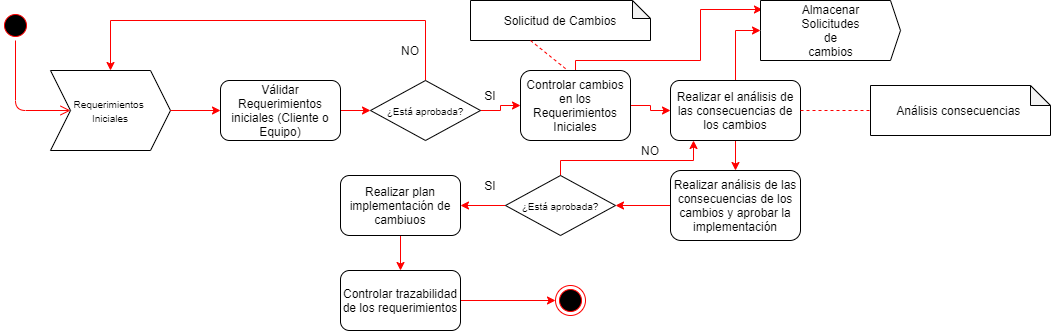

The diagram above was exported from draw.io. Its source (the exported page's mxGraphModel, read from the mxfile embedded in the PNG):
<mxGraphModel dx="1638" dy="724" grid="1" gridSize="10" guides="1" tooltips="1" connect="1" arrows="1" fold="1" page="1" pageScale="1" pageWidth="1169" pageHeight="827" math="0" shadow="0">
  <root>
    <mxCell id="0" />
    <mxCell id="1" parent="0" />
    <mxCell id="Ts01T_EoPXJJQu_eaH9a-3" value="" style="ellipse;html=1;shape=startState;fillColor=#000000;strokeColor=#ff0000;" parent="1" vertex="1">
      <mxGeometry y="80" width="30" height="30" as="geometry" />
    </mxCell>
    <mxCell id="Ts01T_EoPXJJQu_eaH9a-4" value="" style="edgeStyle=orthogonalEdgeStyle;html=1;verticalAlign=bottom;endArrow=open;endSize=8;strokeColor=#ff0000;entryX=0;entryY=0.5;entryDx=0;entryDy=0;" parent="1" source="Ts01T_EoPXJJQu_eaH9a-3" target="Ts01T_EoPXJJQu_eaH9a-5" edge="1">
      <mxGeometry relative="1" as="geometry">
        <mxPoint x="15" y="170" as="targetPoint" />
        <Array as="points">
          <mxPoint x="15" y="180" />
        </Array>
      </mxGeometry>
    </mxCell>
    <mxCell id="Ts01T_EoPXJJQu_eaH9a-5" value="&lt;font style=&quot;font-size: 10px&quot;&gt;Requerimientos &lt;br&gt;Iniciales&lt;/font&gt;" style="shape=step;perimeter=stepPerimeter;whiteSpace=wrap;html=1;fixedSize=1;" parent="1" vertex="1">
      <mxGeometry x="50" y="140" width="120" height="80" as="geometry" />
    </mxCell>
    <mxCell id="MwW6a7bvPu2MpB7nbUIg-2" style="edgeStyle=orthogonalEdgeStyle;rounded=0;orthogonalLoop=1;jettySize=auto;html=1;exitX=1;exitY=0.5;exitDx=0;exitDy=0;strokeColor=#FF0000;" edge="1" parent="1" source="Ts01T_EoPXJJQu_eaH9a-8" target="MwW6a7bvPu2MpB7nbUIg-1">
      <mxGeometry relative="1" as="geometry" />
    </mxCell>
    <mxCell id="Ts01T_EoPXJJQu_eaH9a-8" value="Válidar Requerimientos iniciales (Cliente o Equipo)" style="rounded=1;whiteSpace=wrap;html=1;" parent="1" vertex="1">
      <mxGeometry x="220" y="150" width="120" height="60" as="geometry" />
    </mxCell>
    <mxCell id="Ts01T_EoPXJJQu_eaH9a-10" value="" style="endArrow=classic;html=1;exitX=1;exitY=0.5;exitDx=0;exitDy=0;entryX=0;entryY=0.5;entryDx=0;entryDy=0;strokeColor=#FF0000;" parent="1" source="Ts01T_EoPXJJQu_eaH9a-5" target="Ts01T_EoPXJJQu_eaH9a-8" edge="1">
      <mxGeometry width="50" height="50" relative="1" as="geometry">
        <mxPoint x="170" y="200" as="sourcePoint" />
        <mxPoint x="220" y="150" as="targetPoint" />
      </mxGeometry>
    </mxCell>
    <mxCell id="MwW6a7bvPu2MpB7nbUIg-5" value="" style="edgeStyle=orthogonalEdgeStyle;rounded=0;orthogonalLoop=1;jettySize=auto;html=1;strokeColor=#FF0000;" edge="1" parent="1" source="MwW6a7bvPu2MpB7nbUIg-1" target="MwW6a7bvPu2MpB7nbUIg-3">
      <mxGeometry relative="1" as="geometry" />
    </mxCell>
    <mxCell id="MwW6a7bvPu2MpB7nbUIg-11" style="edgeStyle=orthogonalEdgeStyle;rounded=0;orthogonalLoop=1;jettySize=auto;html=1;exitX=0.5;exitY=0;exitDx=0;exitDy=0;entryX=0.5;entryY=0;entryDx=0;entryDy=0;strokeColor=#FF0000;" edge="1" parent="1" source="MwW6a7bvPu2MpB7nbUIg-1" target="Ts01T_EoPXJJQu_eaH9a-5">
      <mxGeometry relative="1" as="geometry">
        <Array as="points">
          <mxPoint x="425" y="90" />
          <mxPoint x="110" y="90" />
        </Array>
      </mxGeometry>
    </mxCell>
    <mxCell id="MwW6a7bvPu2MpB7nbUIg-1" value="&lt;font style=&quot;font-size: 10px&quot;&gt;¿Está aprobada?&lt;/font&gt;" style="rhombus;whiteSpace=wrap;html=1;" vertex="1" parent="1">
      <mxGeometry x="370" y="150" width="110" height="60" as="geometry" />
    </mxCell>
    <mxCell id="MwW6a7bvPu2MpB7nbUIg-20" style="edgeStyle=orthogonalEdgeStyle;rounded=0;orthogonalLoop=1;jettySize=auto;html=1;entryX=0;entryY=0.5;entryDx=0;entryDy=0;strokeColor=#FF0000;" edge="1" parent="1" source="MwW6a7bvPu2MpB7nbUIg-3" target="MwW6a7bvPu2MpB7nbUIg-19">
      <mxGeometry relative="1" as="geometry" />
    </mxCell>
    <mxCell id="MwW6a7bvPu2MpB7nbUIg-27" style="edgeStyle=orthogonalEdgeStyle;rounded=0;orthogonalLoop=1;jettySize=auto;html=1;entryX=0.014;entryY=0.15;entryDx=0;entryDy=0;entryPerimeter=0;strokeColor=#FF0000;" edge="1" parent="1" source="MwW6a7bvPu2MpB7nbUIg-3" target="MwW6a7bvPu2MpB7nbUIg-24">
      <mxGeometry relative="1" as="geometry">
        <Array as="points">
          <mxPoint x="575" y="130" />
          <mxPoint x="700" y="130" />
          <mxPoint x="700" y="79" />
        </Array>
      </mxGeometry>
    </mxCell>
    <mxCell id="MwW6a7bvPu2MpB7nbUIg-3" value="Controlar cambios en los Requerimientos Iniciales" style="rounded=1;whiteSpace=wrap;html=1;" vertex="1" parent="1">
      <mxGeometry x="520" y="140" width="110" height="70" as="geometry" />
    </mxCell>
    <mxCell id="MwW6a7bvPu2MpB7nbUIg-12" value="NO" style="text;html=1;strokeColor=none;fillColor=none;align=center;verticalAlign=middle;whiteSpace=wrap;rounded=0;" vertex="1" parent="1">
      <mxGeometry x="390" y="110" width="40" height="20" as="geometry" />
    </mxCell>
    <mxCell id="MwW6a7bvPu2MpB7nbUIg-13" value="SI" style="text;html=1;strokeColor=none;fillColor=none;align=center;verticalAlign=middle;whiteSpace=wrap;rounded=0;" vertex="1" parent="1">
      <mxGeometry x="470" y="155" width="40" height="20" as="geometry" />
    </mxCell>
    <mxCell id="MwW6a7bvPu2MpB7nbUIg-14" value="Solicitud de Cambios" style="shape=note;whiteSpace=wrap;html=1;backgroundOutline=1;darkOpacity=0.05;size=18;" vertex="1" parent="1">
      <mxGeometry x="470" y="70" width="180" height="40" as="geometry" />
    </mxCell>
    <mxCell id="MwW6a7bvPu2MpB7nbUIg-17" value="" style="endArrow=none;dashed=1;html=1;strokeColor=#FF0000;entryX=0.417;entryY=-0.017;entryDx=0;entryDy=0;entryPerimeter=0;" edge="1" parent="1" target="MwW6a7bvPu2MpB7nbUIg-3">
      <mxGeometry width="50" height="50" relative="1" as="geometry">
        <mxPoint x="530" y="110" as="sourcePoint" />
        <mxPoint x="570" y="50" as="targetPoint" />
      </mxGeometry>
    </mxCell>
    <mxCell id="MwW6a7bvPu2MpB7nbUIg-28" style="edgeStyle=orthogonalEdgeStyle;rounded=0;orthogonalLoop=1;jettySize=auto;html=1;entryX=0;entryY=0.5;entryDx=0;entryDy=0;entryPerimeter=0;strokeColor=#FF0000;" edge="1" parent="1" source="MwW6a7bvPu2MpB7nbUIg-19" target="MwW6a7bvPu2MpB7nbUIg-24">
      <mxGeometry relative="1" as="geometry" />
    </mxCell>
    <mxCell id="MwW6a7bvPu2MpB7nbUIg-33" style="edgeStyle=orthogonalEdgeStyle;rounded=0;orthogonalLoop=1;jettySize=auto;html=1;entryX=0.5;entryY=0;entryDx=0;entryDy=0;strokeColor=#FF0000;" edge="1" parent="1" source="MwW6a7bvPu2MpB7nbUIg-19" target="MwW6a7bvPu2MpB7nbUIg-32">
      <mxGeometry relative="1" as="geometry" />
    </mxCell>
    <mxCell id="MwW6a7bvPu2MpB7nbUIg-19" value="Realizar el análisis de las consecuencias de los cambios" style="rounded=1;whiteSpace=wrap;html=1;" vertex="1" parent="1">
      <mxGeometry x="670" y="150" width="130" height="60" as="geometry" />
    </mxCell>
    <mxCell id="MwW6a7bvPu2MpB7nbUIg-24" value="&lt;div&gt;&lt;span style=&quot;white-space: normal&quot;&gt;Almacenar Solicitudes de cambios&lt;/span&gt;&lt;/div&gt;" style="html=1;shadow=0;dashed=0;align=center;verticalAlign=middle;shape=mxgraph.arrows2.arrow;dy=0;dx=10;notch=0;" vertex="1" parent="1">
      <mxGeometry x="760" y="70" width="140" height="60" as="geometry" />
    </mxCell>
    <mxCell id="MwW6a7bvPu2MpB7nbUIg-29" value="Análisis consecuencias&amp;nbsp;" style="shape=note;whiteSpace=wrap;html=1;backgroundOutline=1;darkOpacity=0.05;size=20;" vertex="1" parent="1">
      <mxGeometry x="870" y="155" width="180" height="50" as="geometry" />
    </mxCell>
    <mxCell id="MwW6a7bvPu2MpB7nbUIg-31" value="" style="endArrow=none;dashed=1;html=1;strokeColor=#FF0000;entryX=0;entryY=0.5;entryDx=0;entryDy=0;entryPerimeter=0;" edge="1" parent="1" source="MwW6a7bvPu2MpB7nbUIg-19" target="MwW6a7bvPu2MpB7nbUIg-29">
      <mxGeometry width="50" height="50" relative="1" as="geometry">
        <mxPoint x="890" y="390" as="sourcePoint" />
        <mxPoint x="940" y="340" as="targetPoint" />
      </mxGeometry>
    </mxCell>
    <mxCell id="MwW6a7bvPu2MpB7nbUIg-35" style="edgeStyle=orthogonalEdgeStyle;rounded=0;orthogonalLoop=1;jettySize=auto;html=1;entryX=1;entryY=0.5;entryDx=0;entryDy=0;strokeColor=#FF0000;" edge="1" parent="1" source="MwW6a7bvPu2MpB7nbUIg-32" target="MwW6a7bvPu2MpB7nbUIg-34">
      <mxGeometry relative="1" as="geometry" />
    </mxCell>
    <mxCell id="MwW6a7bvPu2MpB7nbUIg-32" value="Realizar análisis de las consecuencias de los cambios y aprobar la implementación" style="rounded=1;whiteSpace=wrap;html=1;" vertex="1" parent="1">
      <mxGeometry x="670" y="240" width="130" height="70" as="geometry" />
    </mxCell>
    <mxCell id="MwW6a7bvPu2MpB7nbUIg-39" style="edgeStyle=orthogonalEdgeStyle;rounded=0;orthogonalLoop=1;jettySize=auto;html=1;entryX=0.177;entryY=1;entryDx=0;entryDy=0;entryPerimeter=0;strokeColor=#FF0000;" edge="1" parent="1" source="MwW6a7bvPu2MpB7nbUIg-34" target="MwW6a7bvPu2MpB7nbUIg-19">
      <mxGeometry relative="1" as="geometry">
        <Array as="points">
          <mxPoint x="560" y="230" />
          <mxPoint x="693" y="230" />
        </Array>
      </mxGeometry>
    </mxCell>
    <mxCell id="MwW6a7bvPu2MpB7nbUIg-41" style="edgeStyle=orthogonalEdgeStyle;rounded=0;orthogonalLoop=1;jettySize=auto;html=1;entryX=1;entryY=0.5;entryDx=0;entryDy=0;strokeColor=#FF0000;" edge="1" parent="1" source="MwW6a7bvPu2MpB7nbUIg-34" target="MwW6a7bvPu2MpB7nbUIg-40">
      <mxGeometry relative="1" as="geometry" />
    </mxCell>
    <mxCell id="MwW6a7bvPu2MpB7nbUIg-34" value="&lt;font style=&quot;font-size: 10px&quot;&gt;¿Está aprobada?&lt;/font&gt;" style="rhombus;whiteSpace=wrap;html=1;" vertex="1" parent="1">
      <mxGeometry x="505" y="245" width="110" height="60" as="geometry" />
    </mxCell>
    <mxCell id="MwW6a7bvPu2MpB7nbUIg-47" style="edgeStyle=orthogonalEdgeStyle;rounded=0;orthogonalLoop=1;jettySize=auto;html=1;strokeColor=#FF0000;" edge="1" parent="1" source="MwW6a7bvPu2MpB7nbUIg-40" target="MwW6a7bvPu2MpB7nbUIg-46">
      <mxGeometry relative="1" as="geometry" />
    </mxCell>
    <mxCell id="MwW6a7bvPu2MpB7nbUIg-40" value="Realizar plan implementación de cambiuos" style="rounded=1;whiteSpace=wrap;html=1;" vertex="1" parent="1">
      <mxGeometry x="340" y="245" width="120" height="60" as="geometry" />
    </mxCell>
    <mxCell id="MwW6a7bvPu2MpB7nbUIg-43" value="NO" style="text;html=1;strokeColor=none;fillColor=none;align=center;verticalAlign=middle;whiteSpace=wrap;rounded=0;" vertex="1" parent="1">
      <mxGeometry x="630" y="210" width="40" height="20" as="geometry" />
    </mxCell>
    <mxCell id="MwW6a7bvPu2MpB7nbUIg-44" value="SI" style="text;html=1;strokeColor=none;fillColor=none;align=center;verticalAlign=middle;whiteSpace=wrap;rounded=0;" vertex="1" parent="1">
      <mxGeometry x="470" y="245" width="40" height="20" as="geometry" />
    </mxCell>
    <mxCell id="MwW6a7bvPu2MpB7nbUIg-49" style="edgeStyle=orthogonalEdgeStyle;rounded=0;orthogonalLoop=1;jettySize=auto;html=1;strokeColor=#FF0000;" edge="1" parent="1" source="MwW6a7bvPu2MpB7nbUIg-46" target="MwW6a7bvPu2MpB7nbUIg-48">
      <mxGeometry relative="1" as="geometry" />
    </mxCell>
    <mxCell id="MwW6a7bvPu2MpB7nbUIg-46" value="Controlar trazabilidad de los requerimientos" style="rounded=1;whiteSpace=wrap;html=1;" vertex="1" parent="1">
      <mxGeometry x="340" y="340" width="120" height="60" as="geometry" />
    </mxCell>
    <mxCell id="MwW6a7bvPu2MpB7nbUIg-48" value="" style="ellipse;html=1;shape=endState;fillColor=#000000;strokeColor=#ff0000;" vertex="1" parent="1">
      <mxGeometry x="555" y="355" width="30" height="30" as="geometry" />
    </mxCell>
  </root>
</mxGraphModel>